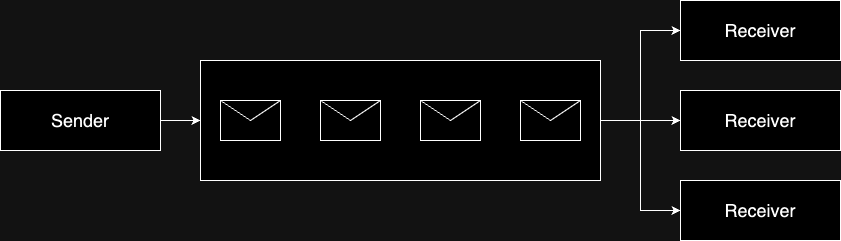

The diagram above was exported from draw.io. Its source (the exported page's mxGraphModel, read from the mxfile embedded in the PNG):
<mxGraphModel dx="1674" dy="828" grid="1" gridSize="10" guides="1" tooltips="1" connect="1" arrows="1" fold="1" page="1" pageScale="1" pageWidth="827" pageHeight="1169" math="0" shadow="0">
  <root>
    <mxCell id="0" />
    <mxCell id="1" parent="0" />
    <mxCell id="2" style="edgeStyle=orthogonalEdgeStyle;rounded=0;orthogonalLoop=1;jettySize=auto;html=1;" edge="1" source="3" target="7" parent="1">
      <mxGeometry relative="1" as="geometry" />
    </mxCell>
    <mxCell id="3" value="&lt;span style=&quot;font-size: 18px;&quot;&gt;Sender&lt;/span&gt;" style="whiteSpace=wrap;html=1;rounded=0;" vertex="1" parent="1">
      <mxGeometry x="120" y="810" width="160" height="60" as="geometry" />
    </mxCell>
    <mxCell id="4" style="edgeStyle=orthogonalEdgeStyle;rounded=0;orthogonalLoop=1;jettySize=auto;html=1;entryX=0;entryY=0.5;entryDx=0;entryDy=0;" edge="1" source="7" target="12" parent="1">
      <mxGeometry relative="1" as="geometry" />
    </mxCell>
    <mxCell id="5" style="edgeStyle=orthogonalEdgeStyle;rounded=0;orthogonalLoop=1;jettySize=auto;html=1;entryX=0;entryY=0.5;entryDx=0;entryDy=0;" edge="1" source="7" target="13" parent="1">
      <mxGeometry relative="1" as="geometry" />
    </mxCell>
    <mxCell id="6" style="edgeStyle=orthogonalEdgeStyle;rounded=0;orthogonalLoop=1;jettySize=auto;html=1;entryX=0;entryY=0.5;entryDx=0;entryDy=0;" edge="1" source="7" target="14" parent="1">
      <mxGeometry relative="1" as="geometry" />
    </mxCell>
    <mxCell id="7" value="" style="whiteSpace=wrap;html=1;rounded=0;" vertex="1" parent="1">
      <mxGeometry x="320" y="780" width="400" height="120" as="geometry" />
    </mxCell>
    <mxCell id="8" value="" style="shape=message;html=1;html=1;outlineConnect=0;labelPosition=center;verticalLabelPosition=bottom;align=center;verticalAlign=top;" vertex="1" parent="1">
      <mxGeometry x="340" y="820" width="60" height="40" as="geometry" />
    </mxCell>
    <mxCell id="9" value="" style="shape=message;html=1;html=1;outlineConnect=0;labelPosition=center;verticalLabelPosition=bottom;align=center;verticalAlign=top;" vertex="1" parent="1">
      <mxGeometry x="440" y="820" width="60" height="40" as="geometry" />
    </mxCell>
    <mxCell id="10" value="" style="shape=message;html=1;html=1;outlineConnect=0;labelPosition=center;verticalLabelPosition=bottom;align=center;verticalAlign=top;" vertex="1" parent="1">
      <mxGeometry x="540" y="820" width="60" height="40" as="geometry" />
    </mxCell>
    <mxCell id="11" value="" style="shape=message;html=1;html=1;outlineConnect=0;labelPosition=center;verticalLabelPosition=bottom;align=center;verticalAlign=top;" vertex="1" parent="1">
      <mxGeometry x="640" y="820" width="60" height="40" as="geometry" />
    </mxCell>
    <mxCell id="12" value="&lt;span style=&quot;font-size: 18px;&quot;&gt;Receiver&lt;/span&gt;" style="whiteSpace=wrap;html=1;rounded=0;" vertex="1" parent="1">
      <mxGeometry x="800" y="720" width="160" height="60" as="geometry" />
    </mxCell>
    <mxCell id="13" value="&lt;span style=&quot;font-size: 18px;&quot;&gt;Receiver&lt;/span&gt;" style="whiteSpace=wrap;html=1;rounded=0;" vertex="1" parent="1">
      <mxGeometry x="800" y="810" width="160" height="60" as="geometry" />
    </mxCell>
    <mxCell id="14" value="&lt;span style=&quot;font-size: 18px;&quot;&gt;Receiver&lt;/span&gt;" style="whiteSpace=wrap;html=1;rounded=0;" vertex="1" parent="1">
      <mxGeometry x="800" y="900" width="160" height="60" as="geometry" />
    </mxCell>
  </root>
</mxGraphModel>